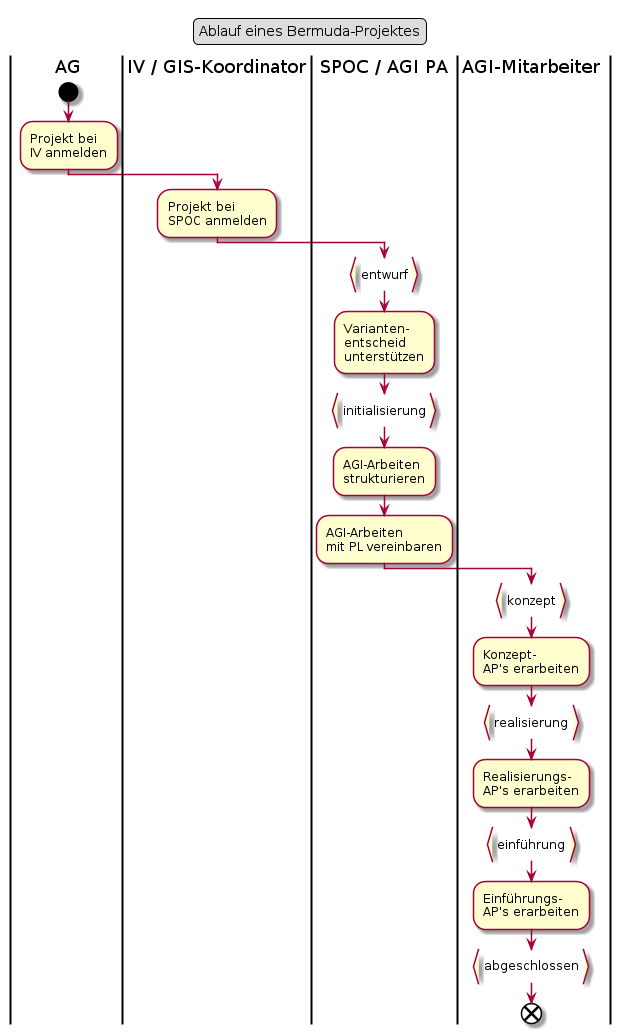

The diagram above was rendered by PlantUML. Its source (embedded in the PNG):
@startuml
legend top
	Ablauf eines Bermuda-Projektes
end legend
|AG|
start
:Projekt bei
IV anmelden;
|IV / GIS-Koordinator|
:Projekt bei
SPOC anmelden;
|SPOC / AGI PA|
:entwurf}
:Varianten-
entscheid
unterstützen;
:initialisierung}
:AGI-Arbeiten
strukturieren;
:AGI-Arbeiten
mit PL vereinbaren;
|AGI-Mitarbeiter|
:konzept}
:Konzept-
AP's erarbeiten;
:realisierung}
:Realisierungs-
AP's erarbeiten;
:einführung}
:Einführungs-
AP's erarbeiten;
:abgeschlossen}
end
@enduml